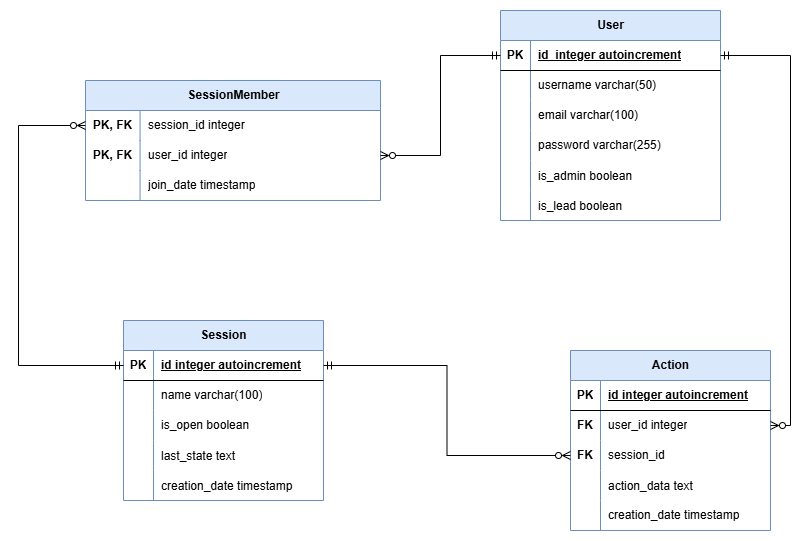

The diagram above was exported from draw.io. Its source (the exported page's mxGraphModel, read from the mxfile embedded in the PNG):
<mxGraphModel dx="1736" dy="626" grid="0" gridSize="10" guides="1" tooltips="1" connect="1" arrows="1" fold="1" page="0" pageScale="1" pageWidth="850" pageHeight="1100" math="0" shadow="0" extFonts="Permanent Marker^https://fonts.googleapis.com/css?family=Permanent+Marker">
  <root>
    <mxCell id="0" />
    <mxCell id="1" parent="0" />
    <mxCell id="un7AI5isAxO5k9Zo-qJj-4" value="User" style="shape=table;startSize=30;container=1;collapsible=1;childLayout=tableLayout;fixedRows=1;rowLines=0;fontStyle=1;align=center;resizeLast=1;html=1;fillColor=#dae8fc;strokeColor=#6c8ebf;" parent="1" vertex="1">
      <mxGeometry x="-10" y="70" width="220" height="210" as="geometry" />
    </mxCell>
    <mxCell id="un7AI5isAxO5k9Zo-qJj-5" value="" style="shape=tableRow;horizontal=0;startSize=0;swimlaneHead=0;swimlaneBody=0;fillColor=none;collapsible=0;dropTarget=0;points=[[0,0.5],[1,0.5]];portConstraint=eastwest;top=0;left=0;right=0;bottom=1;" parent="un7AI5isAxO5k9Zo-qJj-4" vertex="1">
      <mxGeometry y="30" width="220" height="30" as="geometry" />
    </mxCell>
    <mxCell id="un7AI5isAxO5k9Zo-qJj-6" value="PK" style="shape=partialRectangle;connectable=0;fillColor=none;top=0;left=0;bottom=0;right=0;fontStyle=1;overflow=hidden;whiteSpace=wrap;html=1;" parent="un7AI5isAxO5k9Zo-qJj-5" vertex="1">
      <mxGeometry width="30" height="30" as="geometry">
        <mxRectangle width="30" height="30" as="alternateBounds" />
      </mxGeometry>
    </mxCell>
    <mxCell id="un7AI5isAxO5k9Zo-qJj-7" value="id&amp;nbsp; integer autoincrement" style="shape=partialRectangle;connectable=0;fillColor=none;top=0;left=0;bottom=0;right=0;align=left;spacingLeft=6;fontStyle=5;overflow=hidden;whiteSpace=wrap;html=1;" parent="un7AI5isAxO5k9Zo-qJj-5" vertex="1">
      <mxGeometry x="30" width="190" height="30" as="geometry">
        <mxRectangle width="190" height="30" as="alternateBounds" />
      </mxGeometry>
    </mxCell>
    <mxCell id="un7AI5isAxO5k9Zo-qJj-8" value="" style="shape=tableRow;horizontal=0;startSize=0;swimlaneHead=0;swimlaneBody=0;fillColor=none;collapsible=0;dropTarget=0;points=[[0,0.5],[1,0.5]];portConstraint=eastwest;top=0;left=0;right=0;bottom=0;" parent="un7AI5isAxO5k9Zo-qJj-4" vertex="1">
      <mxGeometry y="60" width="220" height="30" as="geometry" />
    </mxCell>
    <mxCell id="un7AI5isAxO5k9Zo-qJj-9" value="" style="shape=partialRectangle;connectable=0;fillColor=none;top=0;left=0;bottom=0;right=0;editable=1;overflow=hidden;whiteSpace=wrap;html=1;" parent="un7AI5isAxO5k9Zo-qJj-8" vertex="1">
      <mxGeometry width="30" height="30" as="geometry">
        <mxRectangle width="30" height="30" as="alternateBounds" />
      </mxGeometry>
    </mxCell>
    <mxCell id="un7AI5isAxO5k9Zo-qJj-10" value="username varchar(50)" style="shape=partialRectangle;connectable=0;fillColor=none;top=0;left=0;bottom=0;right=0;align=left;spacingLeft=6;overflow=hidden;whiteSpace=wrap;html=1;" parent="un7AI5isAxO5k9Zo-qJj-8" vertex="1">
      <mxGeometry x="30" width="190" height="30" as="geometry">
        <mxRectangle width="190" height="30" as="alternateBounds" />
      </mxGeometry>
    </mxCell>
    <mxCell id="un7AI5isAxO5k9Zo-qJj-11" value="" style="shape=tableRow;horizontal=0;startSize=0;swimlaneHead=0;swimlaneBody=0;fillColor=none;collapsible=0;dropTarget=0;points=[[0,0.5],[1,0.5]];portConstraint=eastwest;top=0;left=0;right=0;bottom=0;" parent="un7AI5isAxO5k9Zo-qJj-4" vertex="1">
      <mxGeometry y="90" width="220" height="30" as="geometry" />
    </mxCell>
    <mxCell id="un7AI5isAxO5k9Zo-qJj-12" value="" style="shape=partialRectangle;connectable=0;fillColor=none;top=0;left=0;bottom=0;right=0;editable=1;overflow=hidden;whiteSpace=wrap;html=1;" parent="un7AI5isAxO5k9Zo-qJj-11" vertex="1">
      <mxGeometry width="30" height="30" as="geometry">
        <mxRectangle width="30" height="30" as="alternateBounds" />
      </mxGeometry>
    </mxCell>
    <mxCell id="un7AI5isAxO5k9Zo-qJj-13" value="email varchar(100)" style="shape=partialRectangle;connectable=0;fillColor=none;top=0;left=0;bottom=0;right=0;align=left;spacingLeft=6;overflow=hidden;whiteSpace=wrap;html=1;" parent="un7AI5isAxO5k9Zo-qJj-11" vertex="1">
      <mxGeometry x="30" width="190" height="30" as="geometry">
        <mxRectangle width="190" height="30" as="alternateBounds" />
      </mxGeometry>
    </mxCell>
    <mxCell id="un7AI5isAxO5k9Zo-qJj-14" value="" style="shape=tableRow;horizontal=0;startSize=0;swimlaneHead=0;swimlaneBody=0;fillColor=none;collapsible=0;dropTarget=0;points=[[0,0.5],[1,0.5]];portConstraint=eastwest;top=0;left=0;right=0;bottom=0;" parent="un7AI5isAxO5k9Zo-qJj-4" vertex="1">
      <mxGeometry y="120" width="220" height="30" as="geometry" />
    </mxCell>
    <mxCell id="un7AI5isAxO5k9Zo-qJj-15" value="" style="shape=partialRectangle;connectable=0;fillColor=none;top=0;left=0;bottom=0;right=0;editable=1;overflow=hidden;whiteSpace=wrap;html=1;" parent="un7AI5isAxO5k9Zo-qJj-14" vertex="1">
      <mxGeometry width="30" height="30" as="geometry">
        <mxRectangle width="30" height="30" as="alternateBounds" />
      </mxGeometry>
    </mxCell>
    <mxCell id="un7AI5isAxO5k9Zo-qJj-16" value="password varchar(255)" style="shape=partialRectangle;connectable=0;fillColor=none;top=0;left=0;bottom=0;right=0;align=left;spacingLeft=6;overflow=hidden;whiteSpace=wrap;html=1;" parent="un7AI5isAxO5k9Zo-qJj-14" vertex="1">
      <mxGeometry x="30" width="190" height="30" as="geometry">
        <mxRectangle width="190" height="30" as="alternateBounds" />
      </mxGeometry>
    </mxCell>
    <mxCell id="un7AI5isAxO5k9Zo-qJj-30" value="" style="shape=tableRow;horizontal=0;startSize=0;swimlaneHead=0;swimlaneBody=0;fillColor=none;collapsible=0;dropTarget=0;points=[[0,0.5],[1,0.5]];portConstraint=eastwest;top=0;left=0;right=0;bottom=0;" parent="un7AI5isAxO5k9Zo-qJj-4" vertex="1">
      <mxGeometry y="150" width="220" height="30" as="geometry" />
    </mxCell>
    <mxCell id="un7AI5isAxO5k9Zo-qJj-31" value="" style="shape=partialRectangle;connectable=0;fillColor=none;top=0;left=0;bottom=0;right=0;editable=1;overflow=hidden;fontStyle=1" parent="un7AI5isAxO5k9Zo-qJj-30" vertex="1">
      <mxGeometry width="30" height="30" as="geometry">
        <mxRectangle width="30" height="30" as="alternateBounds" />
      </mxGeometry>
    </mxCell>
    <mxCell id="un7AI5isAxO5k9Zo-qJj-32" value="is_admin boolean" style="shape=partialRectangle;connectable=0;fillColor=none;top=0;left=0;bottom=0;right=0;align=left;spacingLeft=6;overflow=hidden;" parent="un7AI5isAxO5k9Zo-qJj-30" vertex="1">
      <mxGeometry x="30" width="190" height="30" as="geometry">
        <mxRectangle width="190" height="30" as="alternateBounds" />
      </mxGeometry>
    </mxCell>
    <mxCell id="RcgGHhe81k0FtgIY4lTM-1" value="" style="shape=tableRow;horizontal=0;startSize=0;swimlaneHead=0;swimlaneBody=0;fillColor=none;collapsible=0;dropTarget=0;points=[[0,0.5],[1,0.5]];portConstraint=eastwest;top=0;left=0;right=0;bottom=0;" parent="un7AI5isAxO5k9Zo-qJj-4" vertex="1">
      <mxGeometry y="180" width="220" height="30" as="geometry" />
    </mxCell>
    <mxCell id="RcgGHhe81k0FtgIY4lTM-2" value="" style="shape=partialRectangle;connectable=0;fillColor=none;top=0;left=0;bottom=0;right=0;editable=1;overflow=hidden;" parent="RcgGHhe81k0FtgIY4lTM-1" vertex="1">
      <mxGeometry width="30" height="30" as="geometry">
        <mxRectangle width="30" height="30" as="alternateBounds" />
      </mxGeometry>
    </mxCell>
    <mxCell id="RcgGHhe81k0FtgIY4lTM-3" value="is_lead boolean" style="shape=partialRectangle;connectable=0;fillColor=none;top=0;left=0;bottom=0;right=0;align=left;spacingLeft=6;overflow=hidden;" parent="RcgGHhe81k0FtgIY4lTM-1" vertex="1">
      <mxGeometry x="30" width="190" height="30" as="geometry">
        <mxRectangle width="190" height="30" as="alternateBounds" />
      </mxGeometry>
    </mxCell>
    <mxCell id="un7AI5isAxO5k9Zo-qJj-46" value="Session" style="shape=table;startSize=30;container=1;collapsible=1;childLayout=tableLayout;fixedRows=1;rowLines=0;fontStyle=1;align=center;resizeLast=1;html=1;fillColor=#dae8fc;strokeColor=#6c8ebf;" parent="1" vertex="1">
      <mxGeometry x="-387" y="380" width="200" height="180" as="geometry" />
    </mxCell>
    <mxCell id="un7AI5isAxO5k9Zo-qJj-47" value="" style="shape=tableRow;horizontal=0;startSize=0;swimlaneHead=0;swimlaneBody=0;fillColor=none;collapsible=0;dropTarget=0;points=[[0,0.5],[1,0.5]];portConstraint=eastwest;top=0;left=0;right=0;bottom=1;" parent="un7AI5isAxO5k9Zo-qJj-46" vertex="1">
      <mxGeometry y="30" width="200" height="30" as="geometry" />
    </mxCell>
    <mxCell id="un7AI5isAxO5k9Zo-qJj-48" value="PK" style="shape=partialRectangle;connectable=0;fillColor=none;top=0;left=0;bottom=0;right=0;fontStyle=1;overflow=hidden;whiteSpace=wrap;html=1;" parent="un7AI5isAxO5k9Zo-qJj-47" vertex="1">
      <mxGeometry width="30" height="30" as="geometry">
        <mxRectangle width="30" height="30" as="alternateBounds" />
      </mxGeometry>
    </mxCell>
    <mxCell id="un7AI5isAxO5k9Zo-qJj-49" value="id integer autoincrement" style="shape=partialRectangle;connectable=0;fillColor=none;top=0;left=0;bottom=0;right=0;align=left;spacingLeft=6;fontStyle=5;overflow=hidden;whiteSpace=wrap;html=1;" parent="un7AI5isAxO5k9Zo-qJj-47" vertex="1">
      <mxGeometry x="30" width="170" height="30" as="geometry">
        <mxRectangle width="170" height="30" as="alternateBounds" />
      </mxGeometry>
    </mxCell>
    <mxCell id="un7AI5isAxO5k9Zo-qJj-50" value="" style="shape=tableRow;horizontal=0;startSize=0;swimlaneHead=0;swimlaneBody=0;fillColor=none;collapsible=0;dropTarget=0;points=[[0,0.5],[1,0.5]];portConstraint=eastwest;top=0;left=0;right=0;bottom=0;" parent="un7AI5isAxO5k9Zo-qJj-46" vertex="1">
      <mxGeometry y="60" width="200" height="30" as="geometry" />
    </mxCell>
    <mxCell id="un7AI5isAxO5k9Zo-qJj-51" value="" style="shape=partialRectangle;connectable=0;fillColor=none;top=0;left=0;bottom=0;right=0;editable=1;overflow=hidden;whiteSpace=wrap;html=1;" parent="un7AI5isAxO5k9Zo-qJj-50" vertex="1">
      <mxGeometry width="30" height="30" as="geometry">
        <mxRectangle width="30" height="30" as="alternateBounds" />
      </mxGeometry>
    </mxCell>
    <mxCell id="un7AI5isAxO5k9Zo-qJj-52" value="name varchar(100)" style="shape=partialRectangle;connectable=0;fillColor=none;top=0;left=0;bottom=0;right=0;align=left;spacingLeft=6;overflow=hidden;whiteSpace=wrap;html=1;" parent="un7AI5isAxO5k9Zo-qJj-50" vertex="1">
      <mxGeometry x="30" width="170" height="30" as="geometry">
        <mxRectangle width="170" height="30" as="alternateBounds" />
      </mxGeometry>
    </mxCell>
    <mxCell id="un7AI5isAxO5k9Zo-qJj-56" value="" style="shape=tableRow;horizontal=0;startSize=0;swimlaneHead=0;swimlaneBody=0;fillColor=none;collapsible=0;dropTarget=0;points=[[0,0.5],[1,0.5]];portConstraint=eastwest;top=0;left=0;right=0;bottom=0;" parent="un7AI5isAxO5k9Zo-qJj-46" vertex="1">
      <mxGeometry y="90" width="200" height="30" as="geometry" />
    </mxCell>
    <mxCell id="un7AI5isAxO5k9Zo-qJj-57" value="" style="shape=partialRectangle;connectable=0;fillColor=none;top=0;left=0;bottom=0;right=0;editable=1;overflow=hidden;whiteSpace=wrap;html=1;" parent="un7AI5isAxO5k9Zo-qJj-56" vertex="1">
      <mxGeometry width="30" height="30" as="geometry">
        <mxRectangle width="30" height="30" as="alternateBounds" />
      </mxGeometry>
    </mxCell>
    <mxCell id="un7AI5isAxO5k9Zo-qJj-58" value="is_open boolean" style="shape=partialRectangle;connectable=0;fillColor=none;top=0;left=0;bottom=0;right=0;align=left;spacingLeft=6;overflow=hidden;whiteSpace=wrap;html=1;" parent="un7AI5isAxO5k9Zo-qJj-56" vertex="1">
      <mxGeometry x="30" width="170" height="30" as="geometry">
        <mxRectangle width="170" height="30" as="alternateBounds" />
      </mxGeometry>
    </mxCell>
    <mxCell id="RcgGHhe81k0FtgIY4lTM-4" value="" style="shape=tableRow;horizontal=0;startSize=0;swimlaneHead=0;swimlaneBody=0;fillColor=none;collapsible=0;dropTarget=0;points=[[0,0.5],[1,0.5]];portConstraint=eastwest;top=0;left=0;right=0;bottom=0;" parent="un7AI5isAxO5k9Zo-qJj-46" vertex="1">
      <mxGeometry y="120" width="200" height="30" as="geometry" />
    </mxCell>
    <mxCell id="RcgGHhe81k0FtgIY4lTM-5" value="" style="shape=partialRectangle;connectable=0;fillColor=none;top=0;left=0;bottom=0;right=0;editable=1;overflow=hidden;" parent="RcgGHhe81k0FtgIY4lTM-4" vertex="1">
      <mxGeometry width="30" height="30" as="geometry">
        <mxRectangle width="30" height="30" as="alternateBounds" />
      </mxGeometry>
    </mxCell>
    <mxCell id="RcgGHhe81k0FtgIY4lTM-6" value="last_state text" style="shape=partialRectangle;connectable=0;fillColor=none;top=0;left=0;bottom=0;right=0;align=left;spacingLeft=6;overflow=hidden;" parent="RcgGHhe81k0FtgIY4lTM-4" vertex="1">
      <mxGeometry x="30" width="170" height="30" as="geometry">
        <mxRectangle width="170" height="30" as="alternateBounds" />
      </mxGeometry>
    </mxCell>
    <mxCell id="un7AI5isAxO5k9Zo-qJj-144" value="" style="shape=tableRow;horizontal=0;startSize=0;swimlaneHead=0;swimlaneBody=0;fillColor=none;collapsible=0;dropTarget=0;points=[[0,0.5],[1,0.5]];portConstraint=eastwest;top=0;left=0;right=0;bottom=0;" parent="un7AI5isAxO5k9Zo-qJj-46" vertex="1">
      <mxGeometry y="150" width="200" height="30" as="geometry" />
    </mxCell>
    <mxCell id="un7AI5isAxO5k9Zo-qJj-145" value="" style="shape=partialRectangle;connectable=0;fillColor=none;top=0;left=0;bottom=0;right=0;editable=1;overflow=hidden;" parent="un7AI5isAxO5k9Zo-qJj-144" vertex="1">
      <mxGeometry width="30" height="30" as="geometry">
        <mxRectangle width="30" height="30" as="alternateBounds" />
      </mxGeometry>
    </mxCell>
    <mxCell id="un7AI5isAxO5k9Zo-qJj-146" value="creation_date timestamp" style="shape=partialRectangle;connectable=0;fillColor=none;top=0;left=0;bottom=0;right=0;align=left;spacingLeft=6;overflow=hidden;" parent="un7AI5isAxO5k9Zo-qJj-144" vertex="1">
      <mxGeometry x="30" width="170" height="30" as="geometry">
        <mxRectangle width="170" height="30" as="alternateBounds" />
      </mxGeometry>
    </mxCell>
    <mxCell id="un7AI5isAxO5k9Zo-qJj-94" value="SessionMember" style="shape=table;startSize=30;container=1;collapsible=1;childLayout=tableLayout;fixedRows=1;rowLines=0;fontStyle=1;align=center;resizeLast=1;html=1;fillColor=#dae8fc;strokeColor=#6c8ebf;" parent="1" vertex="1">
      <mxGeometry x="-425" y="140" width="295" height="120" as="geometry" />
    </mxCell>
    <mxCell id="un7AI5isAxO5k9Zo-qJj-98" value="" style="shape=tableRow;horizontal=0;startSize=0;swimlaneHead=0;swimlaneBody=0;fillColor=none;collapsible=0;dropTarget=0;points=[[0,0.5],[1,0.5]];portConstraint=eastwest;top=0;left=0;right=0;bottom=0;" parent="un7AI5isAxO5k9Zo-qJj-94" vertex="1">
      <mxGeometry y="30" width="295" height="30" as="geometry" />
    </mxCell>
    <mxCell id="un7AI5isAxO5k9Zo-qJj-99" value="&lt;b&gt;PK, FK&lt;/b&gt;" style="shape=partialRectangle;connectable=0;fillColor=none;top=0;left=0;bottom=0;right=0;editable=1;overflow=hidden;whiteSpace=wrap;html=1;" parent="un7AI5isAxO5k9Zo-qJj-98" vertex="1">
      <mxGeometry width="54.53700256347656" height="30" as="geometry">
        <mxRectangle width="54.53700256347656" height="30" as="alternateBounds" />
      </mxGeometry>
    </mxCell>
    <mxCell id="un7AI5isAxO5k9Zo-qJj-100" value="session_id integer" style="shape=partialRectangle;connectable=0;fillColor=none;top=0;left=0;bottom=0;right=0;align=left;spacingLeft=6;overflow=hidden;whiteSpace=wrap;html=1;" parent="un7AI5isAxO5k9Zo-qJj-98" vertex="1">
      <mxGeometry x="54.53700256347656" width="240.46299743652344" height="30" as="geometry">
        <mxRectangle width="240.46299743652344" height="30" as="alternateBounds" />
      </mxGeometry>
    </mxCell>
    <mxCell id="un7AI5isAxO5k9Zo-qJj-101" value="" style="shape=tableRow;horizontal=0;startSize=0;swimlaneHead=0;swimlaneBody=0;fillColor=none;collapsible=0;dropTarget=0;points=[[0,0.5],[1,0.5]];portConstraint=eastwest;top=0;left=0;right=0;bottom=0;" parent="un7AI5isAxO5k9Zo-qJj-94" vertex="1">
      <mxGeometry y="60" width="295" height="30" as="geometry" />
    </mxCell>
    <mxCell id="un7AI5isAxO5k9Zo-qJj-102" value="&lt;b&gt;PK, FK&lt;/b&gt;" style="shape=partialRectangle;connectable=0;fillColor=none;top=0;left=0;bottom=0;right=0;editable=1;overflow=hidden;whiteSpace=wrap;html=1;" parent="un7AI5isAxO5k9Zo-qJj-101" vertex="1">
      <mxGeometry width="54.53700256347656" height="30" as="geometry">
        <mxRectangle width="54.53700256347656" height="30" as="alternateBounds" />
      </mxGeometry>
    </mxCell>
    <mxCell id="un7AI5isAxO5k9Zo-qJj-103" value="user_id integer" style="shape=partialRectangle;connectable=0;fillColor=none;top=0;left=0;bottom=0;right=0;align=left;spacingLeft=6;overflow=hidden;whiteSpace=wrap;html=1;" parent="un7AI5isAxO5k9Zo-qJj-101" vertex="1">
      <mxGeometry x="54.53700256347656" width="240.46299743652344" height="30" as="geometry">
        <mxRectangle width="240.46299743652344" height="30" as="alternateBounds" />
      </mxGeometry>
    </mxCell>
    <mxCell id="un7AI5isAxO5k9Zo-qJj-104" value="" style="shape=tableRow;horizontal=0;startSize=0;swimlaneHead=0;swimlaneBody=0;fillColor=none;collapsible=0;dropTarget=0;points=[[0,0.5],[1,0.5]];portConstraint=eastwest;top=0;left=0;right=0;bottom=0;" parent="un7AI5isAxO5k9Zo-qJj-94" vertex="1">
      <mxGeometry y="90" width="295" height="30" as="geometry" />
    </mxCell>
    <mxCell id="un7AI5isAxO5k9Zo-qJj-105" value="" style="shape=partialRectangle;connectable=0;fillColor=none;top=0;left=0;bottom=0;right=0;editable=1;overflow=hidden;whiteSpace=wrap;html=1;" parent="un7AI5isAxO5k9Zo-qJj-104" vertex="1">
      <mxGeometry width="54.53700256347656" height="30" as="geometry">
        <mxRectangle width="54.53700256347656" height="30" as="alternateBounds" />
      </mxGeometry>
    </mxCell>
    <mxCell id="un7AI5isAxO5k9Zo-qJj-106" value="join_date timestamp" style="shape=partialRectangle;connectable=0;fillColor=none;top=0;left=0;bottom=0;right=0;align=left;spacingLeft=6;overflow=hidden;whiteSpace=wrap;html=1;" parent="un7AI5isAxO5k9Zo-qJj-104" vertex="1">
      <mxGeometry x="54.53700256347656" width="240.46299743652344" height="30" as="geometry">
        <mxRectangle width="240.46299743652344" height="30" as="alternateBounds" />
      </mxGeometry>
    </mxCell>
    <mxCell id="un7AI5isAxO5k9Zo-qJj-166" value="Action" style="shape=table;startSize=30;container=1;collapsible=1;childLayout=tableLayout;fixedRows=1;rowLines=0;fontStyle=1;align=center;resizeLast=1;html=1;fillColor=#dae8fc;strokeColor=#6c8ebf;" parent="1" vertex="1">
      <mxGeometry x="60" y="410" width="200" height="180" as="geometry" />
    </mxCell>
    <mxCell id="un7AI5isAxO5k9Zo-qJj-167" value="" style="shape=tableRow;horizontal=0;startSize=0;swimlaneHead=0;swimlaneBody=0;fillColor=none;collapsible=0;dropTarget=0;points=[[0,0.5],[1,0.5]];portConstraint=eastwest;top=0;left=0;right=0;bottom=1;" parent="un7AI5isAxO5k9Zo-qJj-166" vertex="1">
      <mxGeometry y="30" width="200" height="30" as="geometry" />
    </mxCell>
    <mxCell id="un7AI5isAxO5k9Zo-qJj-168" value="PK" style="shape=partialRectangle;connectable=0;fillColor=none;top=0;left=0;bottom=0;right=0;fontStyle=1;overflow=hidden;whiteSpace=wrap;html=1;" parent="un7AI5isAxO5k9Zo-qJj-167" vertex="1">
      <mxGeometry width="30" height="30" as="geometry">
        <mxRectangle width="30" height="30" as="alternateBounds" />
      </mxGeometry>
    </mxCell>
    <mxCell id="un7AI5isAxO5k9Zo-qJj-169" value="id integer autoincrement" style="shape=partialRectangle;connectable=0;fillColor=none;top=0;left=0;bottom=0;right=0;align=left;spacingLeft=6;fontStyle=5;overflow=hidden;whiteSpace=wrap;html=1;" parent="un7AI5isAxO5k9Zo-qJj-167" vertex="1">
      <mxGeometry x="30" width="170" height="30" as="geometry">
        <mxRectangle width="170" height="30" as="alternateBounds" />
      </mxGeometry>
    </mxCell>
    <mxCell id="un7AI5isAxO5k9Zo-qJj-170" value="" style="shape=tableRow;horizontal=0;startSize=0;swimlaneHead=0;swimlaneBody=0;fillColor=none;collapsible=0;dropTarget=0;points=[[0,0.5],[1,0.5]];portConstraint=eastwest;top=0;left=0;right=0;bottom=0;" parent="un7AI5isAxO5k9Zo-qJj-166" vertex="1">
      <mxGeometry y="60" width="200" height="30" as="geometry" />
    </mxCell>
    <mxCell id="un7AI5isAxO5k9Zo-qJj-171" value="&lt;b&gt;FK&lt;/b&gt;" style="shape=partialRectangle;connectable=0;fillColor=none;top=0;left=0;bottom=0;right=0;editable=1;overflow=hidden;whiteSpace=wrap;html=1;" parent="un7AI5isAxO5k9Zo-qJj-170" vertex="1">
      <mxGeometry width="30" height="30" as="geometry">
        <mxRectangle width="30" height="30" as="alternateBounds" />
      </mxGeometry>
    </mxCell>
    <mxCell id="un7AI5isAxO5k9Zo-qJj-172" value="user_id integer" style="shape=partialRectangle;connectable=0;fillColor=none;top=0;left=0;bottom=0;right=0;align=left;spacingLeft=6;overflow=hidden;whiteSpace=wrap;html=1;" parent="un7AI5isAxO5k9Zo-qJj-170" vertex="1">
      <mxGeometry x="30" width="170" height="30" as="geometry">
        <mxRectangle width="170" height="30" as="alternateBounds" />
      </mxGeometry>
    </mxCell>
    <mxCell id="un7AI5isAxO5k9Zo-qJj-173" value="" style="shape=tableRow;horizontal=0;startSize=0;swimlaneHead=0;swimlaneBody=0;fillColor=none;collapsible=0;dropTarget=0;points=[[0,0.5],[1,0.5]];portConstraint=eastwest;top=0;left=0;right=0;bottom=0;" parent="un7AI5isAxO5k9Zo-qJj-166" vertex="1">
      <mxGeometry y="90" width="200" height="30" as="geometry" />
    </mxCell>
    <mxCell id="un7AI5isAxO5k9Zo-qJj-174" value="&lt;b&gt;FK&lt;/b&gt;" style="shape=partialRectangle;connectable=0;fillColor=none;top=0;left=0;bottom=0;right=0;editable=1;overflow=hidden;whiteSpace=wrap;html=1;" parent="un7AI5isAxO5k9Zo-qJj-173" vertex="1">
      <mxGeometry width="30" height="30" as="geometry">
        <mxRectangle width="30" height="30" as="alternateBounds" />
      </mxGeometry>
    </mxCell>
    <mxCell id="un7AI5isAxO5k9Zo-qJj-175" value="session_id" style="shape=partialRectangle;connectable=0;fillColor=none;top=0;left=0;bottom=0;right=0;align=left;spacingLeft=6;overflow=hidden;whiteSpace=wrap;html=1;" parent="un7AI5isAxO5k9Zo-qJj-173" vertex="1">
      <mxGeometry x="30" width="170" height="30" as="geometry">
        <mxRectangle width="170" height="30" as="alternateBounds" />
      </mxGeometry>
    </mxCell>
    <mxCell id="un7AI5isAxO5k9Zo-qJj-179" value="" style="shape=tableRow;horizontal=0;startSize=0;swimlaneHead=0;swimlaneBody=0;fillColor=none;collapsible=0;dropTarget=0;points=[[0,0.5],[1,0.5]];portConstraint=eastwest;top=0;left=0;right=0;bottom=0;" parent="un7AI5isAxO5k9Zo-qJj-166" vertex="1">
      <mxGeometry y="120" width="200" height="30" as="geometry" />
    </mxCell>
    <mxCell id="un7AI5isAxO5k9Zo-qJj-180" value="" style="shape=partialRectangle;connectable=0;fillColor=none;top=0;left=0;bottom=0;right=0;editable=1;overflow=hidden;" parent="un7AI5isAxO5k9Zo-qJj-179" vertex="1">
      <mxGeometry width="30" height="30" as="geometry">
        <mxRectangle width="30" height="30" as="alternateBounds" />
      </mxGeometry>
    </mxCell>
    <mxCell id="un7AI5isAxO5k9Zo-qJj-181" value="action_data text" style="shape=partialRectangle;connectable=0;fillColor=none;top=0;left=0;bottom=0;right=0;align=left;spacingLeft=6;overflow=hidden;" parent="un7AI5isAxO5k9Zo-qJj-179" vertex="1">
      <mxGeometry x="30" width="170" height="30" as="geometry">
        <mxRectangle width="170" height="30" as="alternateBounds" />
      </mxGeometry>
    </mxCell>
    <mxCell id="un7AI5isAxO5k9Zo-qJj-176" value="" style="shape=tableRow;horizontal=0;startSize=0;swimlaneHead=0;swimlaneBody=0;fillColor=none;collapsible=0;dropTarget=0;points=[[0,0.5],[1,0.5]];portConstraint=eastwest;top=0;left=0;right=0;bottom=0;" parent="un7AI5isAxO5k9Zo-qJj-166" vertex="1">
      <mxGeometry y="150" width="200" height="30" as="geometry" />
    </mxCell>
    <mxCell id="un7AI5isAxO5k9Zo-qJj-177" value="" style="shape=partialRectangle;connectable=0;fillColor=none;top=0;left=0;bottom=0;right=0;editable=1;overflow=hidden;whiteSpace=wrap;html=1;" parent="un7AI5isAxO5k9Zo-qJj-176" vertex="1">
      <mxGeometry width="30" height="30" as="geometry">
        <mxRectangle width="30" height="30" as="alternateBounds" />
      </mxGeometry>
    </mxCell>
    <mxCell id="un7AI5isAxO5k9Zo-qJj-178" value="creation_date timestamp" style="shape=partialRectangle;connectable=0;fillColor=none;top=0;left=0;bottom=0;right=0;align=left;spacingLeft=6;overflow=hidden;whiteSpace=wrap;html=1;" parent="un7AI5isAxO5k9Zo-qJj-176" vertex="1">
      <mxGeometry x="30" width="170" height="30" as="geometry">
        <mxRectangle width="170" height="30" as="alternateBounds" />
      </mxGeometry>
    </mxCell>
    <mxCell id="RcgGHhe81k0FtgIY4lTM-7" style="edgeStyle=orthogonalEdgeStyle;rounded=0;orthogonalLoop=1;jettySize=auto;html=1;entryX=0;entryY=0.5;entryDx=0;entryDy=0;exitX=0;exitY=0.5;exitDx=0;exitDy=0;endArrow=ERzeroToMany;endFill=0;startArrow=ERmandOne;startFill=0;" parent="1" source="un7AI5isAxO5k9Zo-qJj-47" target="un7AI5isAxO5k9Zo-qJj-98" edge="1">
      <mxGeometry relative="1" as="geometry">
        <mxPoint x="-471" y="520" as="sourcePoint" />
        <Array as="points">
          <mxPoint x="-492" y="425" />
          <mxPoint x="-492" y="185" />
        </Array>
      </mxGeometry>
    </mxCell>
    <mxCell id="RcgGHhe81k0FtgIY4lTM-8" style="edgeStyle=orthogonalEdgeStyle;rounded=0;orthogonalLoop=1;jettySize=auto;html=1;entryX=0;entryY=0.5;entryDx=0;entryDy=0;endArrow=ERmandOne;endFill=0;startArrow=ERzeroToMany;startFill=0;" parent="1" source="un7AI5isAxO5k9Zo-qJj-101" target="un7AI5isAxO5k9Zo-qJj-5" edge="1">
      <mxGeometry relative="1" as="geometry" />
    </mxCell>
    <mxCell id="RcgGHhe81k0FtgIY4lTM-9" style="edgeStyle=orthogonalEdgeStyle;rounded=0;orthogonalLoop=1;jettySize=auto;html=1;entryX=1;entryY=0.5;entryDx=0;entryDy=0;exitX=1;exitY=0.5;exitDx=0;exitDy=0;startArrow=ERzeroToMany;startFill=0;endArrow=ERmandOne;endFill=0;" parent="1" source="un7AI5isAxO5k9Zo-qJj-170" target="un7AI5isAxO5k9Zo-qJj-5" edge="1">
      <mxGeometry relative="1" as="geometry" />
    </mxCell>
    <mxCell id="RcgGHhe81k0FtgIY4lTM-10" style="edgeStyle=orthogonalEdgeStyle;rounded=0;orthogonalLoop=1;jettySize=auto;html=1;entryX=1;entryY=0.5;entryDx=0;entryDy=0;startArrow=ERzeroToMany;startFill=0;endArrow=ERmandOne;endFill=0;" parent="1" source="un7AI5isAxO5k9Zo-qJj-173" target="un7AI5isAxO5k9Zo-qJj-47" edge="1">
      <mxGeometry relative="1" as="geometry" />
    </mxCell>
  </root>
</mxGraphModel>